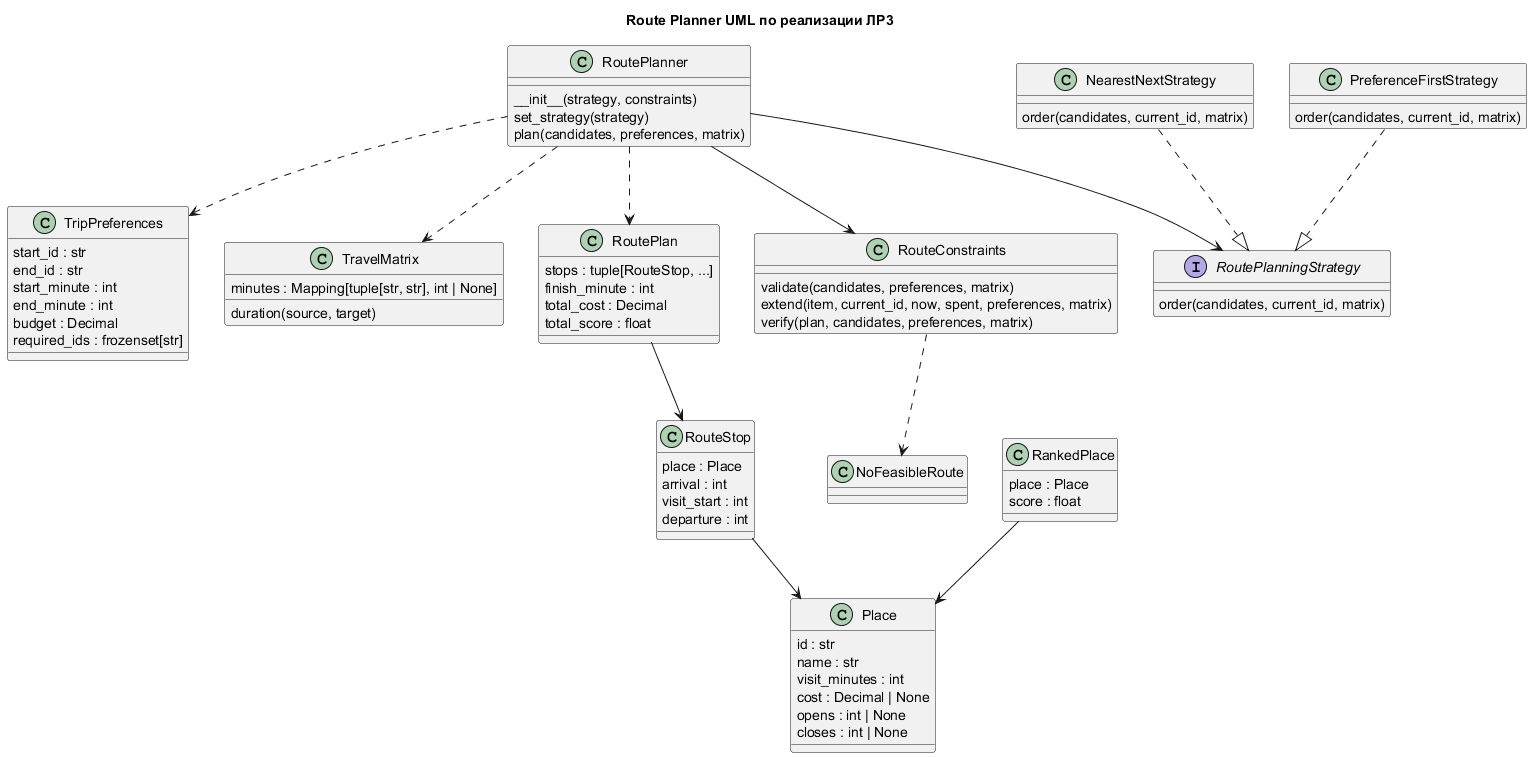

The diagram above was rendered by PlantUML. Its source (embedded in the PNG):
@startuml
title Route Planner UML по реализации ЛР3
class NoFeasibleRoute {
}
class Place {
  id : str
  name : str
  visit_minutes : int
  cost : Decimal | None
  opens : int | None
  closes : int | None
}
class RankedPlace {
  place : Place
  score : float
}
class TripPreferences {
  start_id : str
  end_id : str
  start_minute : int
  end_minute : int
  budget : Decimal
  required_ids : frozenset[str]
}
class TravelMatrix {
  minutes : Mapping[tuple[str, str], int | None]
  duration(source, target)
}
class RouteStop {
  place : Place
  arrival : int
  visit_start : int
  departure : int
}
class RoutePlan {
  stops : tuple[RouteStop, ...]
  finish_minute : int
  total_cost : Decimal
  total_score : float
}
interface RoutePlanningStrategy {
  order(candidates, current_id, matrix)
}
class NearestNextStrategy {
  order(candidates, current_id, matrix)
}
class PreferenceFirstStrategy {
  order(candidates, current_id, matrix)
}
class RouteConstraints {
  validate(candidates, preferences, matrix)
  extend(item, current_id, now, spent, preferences, matrix)
  verify(plan, candidates, preferences, matrix)
}
class RoutePlanner {
  __init__(strategy, constraints)
  set_strategy(strategy)
  plan(candidates, preferences, matrix)
}
RoutePlanner --> RoutePlanningStrategy
RoutePlanner --> RouteConstraints
NearestNextStrategy ..|> RoutePlanningStrategy
PreferenceFirstStrategy ..|> RoutePlanningStrategy
RankedPlace --> Place
RouteStop --> Place
RoutePlan --> RouteStop
RoutePlanner ..> RoutePlan
RoutePlanner ..> TripPreferences
RoutePlanner ..> TravelMatrix
RouteConstraints ..> NoFeasibleRoute
@enduml